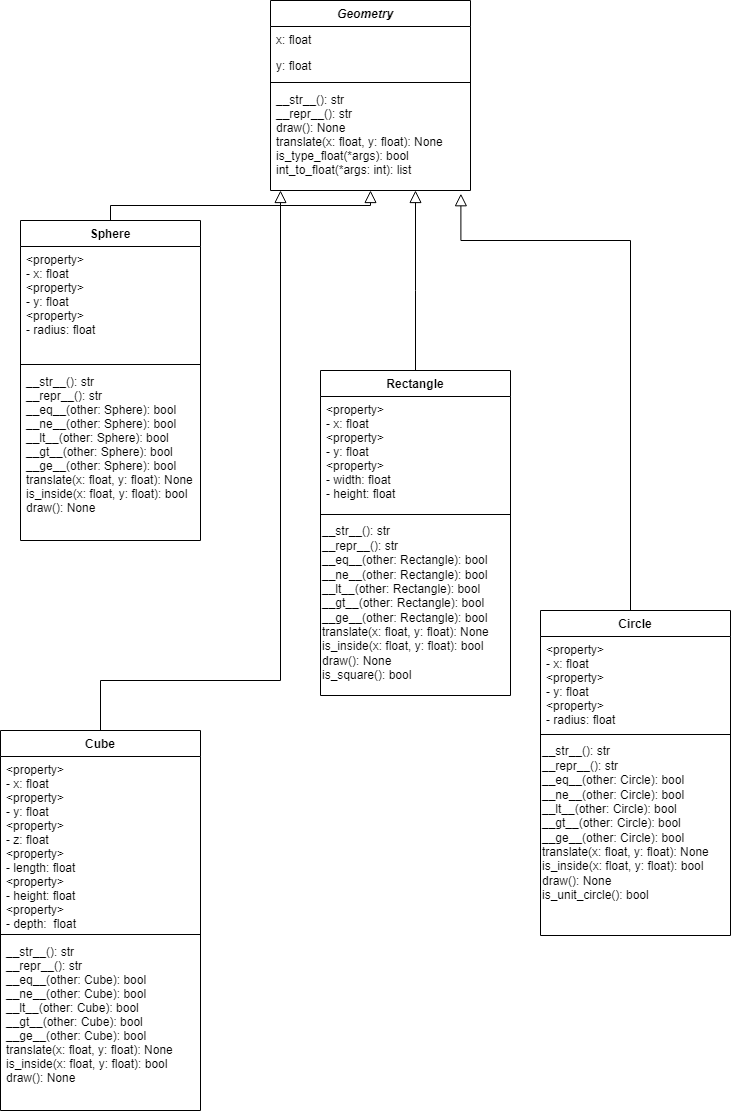

The diagram above was exported from draw.io. Its source (the exported page's mxGraphModel, read from the mxfile embedded in the PNG):
<mxGraphModel dx="1038" dy="538" grid="1" gridSize="10" guides="1" tooltips="1" connect="1" arrows="1" fold="1" page="1" pageScale="1" pageWidth="827" pageHeight="1169" math="0" shadow="0">
  <root>
    <mxCell id="WIyWlLk6GJQsqaUBKTNV-0" />
    <mxCell id="WIyWlLk6GJQsqaUBKTNV-1" parent="WIyWlLk6GJQsqaUBKTNV-0" />
    <mxCell id="zkfFHV4jXpPFQw0GAbJ--0" value="Geometry   " style="swimlane;fontStyle=3;align=center;verticalAlign=top;childLayout=stackLayout;horizontal=1;startSize=26;horizontalStack=0;resizeParent=1;resizeLast=0;collapsible=1;marginBottom=0;rounded=0;shadow=0;strokeWidth=1;" parent="WIyWlLk6GJQsqaUBKTNV-1" vertex="1">
      <mxGeometry x="290" y="20" width="200" height="190" as="geometry">
        <mxRectangle x="230" y="140" width="160" height="26" as="alternateBounds" />
      </mxGeometry>
    </mxCell>
    <mxCell id="zkfFHV4jXpPFQw0GAbJ--1" value="x: float" style="text;align=left;verticalAlign=top;spacingLeft=4;spacingRight=4;overflow=hidden;rotatable=0;points=[[0,0.5],[1,0.5]];portConstraint=eastwest;" parent="zkfFHV4jXpPFQw0GAbJ--0" vertex="1">
      <mxGeometry y="26" width="200" height="26" as="geometry" />
    </mxCell>
    <mxCell id="zkfFHV4jXpPFQw0GAbJ--2" value="y: float" style="text;align=left;verticalAlign=top;spacingLeft=4;spacingRight=4;overflow=hidden;rotatable=0;points=[[0,0.5],[1,0.5]];portConstraint=eastwest;rounded=0;shadow=0;html=0;" parent="zkfFHV4jXpPFQw0GAbJ--0" vertex="1">
      <mxGeometry y="52" width="200" height="26" as="geometry" />
    </mxCell>
    <mxCell id="zkfFHV4jXpPFQw0GAbJ--4" value="" style="line;html=1;strokeWidth=1;align=left;verticalAlign=middle;spacingTop=-1;spacingLeft=3;spacingRight=3;rotatable=0;labelPosition=right;points=[];portConstraint=eastwest;" parent="zkfFHV4jXpPFQw0GAbJ--0" vertex="1">
      <mxGeometry y="78" width="200" height="8" as="geometry" />
    </mxCell>
    <mxCell id="zkfFHV4jXpPFQw0GAbJ--5" value="__str__(): str&#10;__repr__(): str&#10;draw(): None&#10;translate(x: float, y: float): None&#10;is_type_float(*args): bool&#10;int_to_float(*args: int): list" style="text;align=left;verticalAlign=top;spacingLeft=4;spacingRight=4;overflow=hidden;rotatable=0;points=[[0,0.5],[1,0.5]];portConstraint=eastwest;" parent="zkfFHV4jXpPFQw0GAbJ--0" vertex="1">
      <mxGeometry y="86" width="200" height="104" as="geometry" />
    </mxCell>
    <mxCell id="zkfFHV4jXpPFQw0GAbJ--6" value="Sphere" style="swimlane;fontStyle=1;align=center;verticalAlign=top;childLayout=stackLayout;horizontal=1;startSize=26;horizontalStack=0;resizeParent=1;resizeLast=0;collapsible=1;marginBottom=0;rounded=0;shadow=0;strokeWidth=1;" parent="WIyWlLk6GJQsqaUBKTNV-1" vertex="1">
      <mxGeometry x="40" y="240" width="180" height="320" as="geometry">
        <mxRectangle x="130" y="380" width="160" height="26" as="alternateBounds" />
      </mxGeometry>
    </mxCell>
    <mxCell id="zkfFHV4jXpPFQw0GAbJ--7" value="&lt;property&gt;&#10;- x: float &#10;&lt;property&gt;&#10;- y: float&#10;&lt;property&gt;&#10;- radius: float" style="text;align=left;verticalAlign=top;spacingLeft=4;spacingRight=4;overflow=hidden;rotatable=0;points=[[0,0.5],[1,0.5]];portConstraint=eastwest;" parent="zkfFHV4jXpPFQw0GAbJ--6" vertex="1">
      <mxGeometry y="26" width="180" height="114" as="geometry" />
    </mxCell>
    <mxCell id="zkfFHV4jXpPFQw0GAbJ--9" value="" style="line;html=1;strokeWidth=1;align=left;verticalAlign=middle;spacingTop=-1;spacingLeft=3;spacingRight=3;rotatable=0;labelPosition=right;points=[];portConstraint=eastwest;" parent="zkfFHV4jXpPFQw0GAbJ--6" vertex="1">
      <mxGeometry y="140" width="180" height="8" as="geometry" />
    </mxCell>
    <mxCell id="zkfFHV4jXpPFQw0GAbJ--11" value="__str__(): str&#10;__repr__(): str&#10;__eq__(other: Sphere): bool&#10;__ne__(other: Sphere): bool&#10;__lt__(other: Sphere): bool&#10;__gt__(other: Sphere): bool&#10;__ge__(other: Sphere): bool&#10;translate(x: float, y: float): None&#10;is_inside(x: float, y: float): bool&#10;draw(): None" style="text;align=left;verticalAlign=top;spacingLeft=4;spacingRight=4;overflow=hidden;rotatable=0;points=[[0,0.5],[1,0.5]];portConstraint=eastwest;" parent="zkfFHV4jXpPFQw0GAbJ--6" vertex="1">
      <mxGeometry y="148" width="180" height="172" as="geometry" />
    </mxCell>
    <mxCell id="zkfFHV4jXpPFQw0GAbJ--12" value="" style="endArrow=block;endSize=10;endFill=0;shadow=0;strokeWidth=1;rounded=0;edgeStyle=elbowEdgeStyle;elbow=vertical;" parent="WIyWlLk6GJQsqaUBKTNV-1" source="zkfFHV4jXpPFQw0GAbJ--6" target="zkfFHV4jXpPFQw0GAbJ--0" edge="1">
      <mxGeometry width="160" relative="1" as="geometry">
        <mxPoint x="200" y="203" as="sourcePoint" />
        <mxPoint x="200" y="203" as="targetPoint" />
      </mxGeometry>
    </mxCell>
    <mxCell id="zkfFHV4jXpPFQw0GAbJ--13" value="Rectangle" style="swimlane;fontStyle=1;align=center;verticalAlign=top;childLayout=stackLayout;horizontal=1;startSize=26;horizontalStack=0;resizeParent=1;resizeLast=0;collapsible=1;marginBottom=0;rounded=0;shadow=0;strokeWidth=1;" parent="WIyWlLk6GJQsqaUBKTNV-1" vertex="1">
      <mxGeometry x="340" y="390" width="190" height="325" as="geometry">
        <mxRectangle x="340" y="380" width="170" height="26" as="alternateBounds" />
      </mxGeometry>
    </mxCell>
    <mxCell id="zkfFHV4jXpPFQw0GAbJ--14" value="&lt;property&gt;&#10;- x: float&#10;&lt;property&gt;&#10;- y: float&#10;&lt;property&gt;&#10;- width: float&#10;- height: float" style="text;align=left;verticalAlign=top;spacingLeft=4;spacingRight=4;overflow=hidden;rotatable=0;points=[[0,0.5],[1,0.5]];portConstraint=eastwest;" parent="zkfFHV4jXpPFQw0GAbJ--13" vertex="1">
      <mxGeometry y="26" width="190" height="114" as="geometry" />
    </mxCell>
    <mxCell id="zkfFHV4jXpPFQw0GAbJ--15" value="" style="line;html=1;strokeWidth=1;align=left;verticalAlign=middle;spacingTop=-1;spacingLeft=3;spacingRight=3;rotatable=0;labelPosition=right;points=[];portConstraint=eastwest;" parent="zkfFHV4jXpPFQw0GAbJ--13" vertex="1">
      <mxGeometry y="140" width="190" height="8" as="geometry" />
    </mxCell>
    <mxCell id="n8-qdy_BNscwd0L2d2L4-1" value="&lt;span style=&quot;&quot;&gt;__str__(): str&lt;/span&gt;&lt;br style=&quot;padding: 0px; margin: 0px;&quot;&gt;&lt;span style=&quot;&quot;&gt;__repr__(): str&lt;/span&gt;&lt;br style=&quot;padding: 0px; margin: 0px;&quot;&gt;&lt;span style=&quot;&quot;&gt;__eq__(other: Rectangle): bool&lt;/span&gt;&lt;br style=&quot;padding: 0px; margin: 0px;&quot;&gt;&lt;span style=&quot;&quot;&gt;__ne__(other:&amp;nbsp;&lt;/span&gt;Rectangle&lt;span style=&quot;&quot;&gt;): bool&lt;/span&gt;&lt;br style=&quot;padding: 0px; margin: 0px;&quot;&gt;&lt;span style=&quot;&quot;&gt;__lt__(other:&amp;nbsp;&lt;/span&gt;Rectangle&lt;span style=&quot;&quot;&gt;): bool&lt;/span&gt;&lt;br style=&quot;padding: 0px; margin: 0px;&quot;&gt;&lt;span style=&quot;&quot;&gt;__gt__(other:&amp;nbsp;&lt;/span&gt;Rectangle&lt;span style=&quot;&quot;&gt;): bool&lt;/span&gt;&lt;br style=&quot;padding: 0px; margin: 0px;&quot;&gt;&lt;span style=&quot;&quot;&gt;__ge__(other:&amp;nbsp;&lt;/span&gt;Rectangle&lt;span style=&quot;&quot;&gt;): bool&lt;/span&gt;&lt;br style=&quot;padding: 0px; margin: 0px;&quot;&gt;&lt;span style=&quot;&quot;&gt;translate(x: float, y: float): None&lt;/span&gt;&lt;br style=&quot;padding: 0px; margin: 0px;&quot;&gt;&lt;span style=&quot;&quot;&gt;is_inside(x: float, y: float): bool&lt;/span&gt;&lt;br style=&quot;padding: 0px; margin: 0px;&quot;&gt;&lt;span style=&quot;&quot;&gt;draw(): None&lt;br&gt;is_square(): bool&lt;br&gt;&lt;/span&gt;" style="text;html=1;align=left;verticalAlign=middle;resizable=0;points=[];autosize=1;strokeColor=none;fillColor=none;" vertex="1" parent="zkfFHV4jXpPFQw0GAbJ--13">
      <mxGeometry y="148" width="190" height="170" as="geometry" />
    </mxCell>
    <mxCell id="zkfFHV4jXpPFQw0GAbJ--16" value="" style="endArrow=block;endSize=10;endFill=0;shadow=0;strokeWidth=1;rounded=0;edgeStyle=elbowEdgeStyle;elbow=vertical;" parent="WIyWlLk6GJQsqaUBKTNV-1" source="zkfFHV4jXpPFQw0GAbJ--13" target="zkfFHV4jXpPFQw0GAbJ--0" edge="1">
      <mxGeometry width="160" relative="1" as="geometry">
        <mxPoint x="210" y="373" as="sourcePoint" />
        <mxPoint x="310" y="271" as="targetPoint" />
        <Array as="points">
          <mxPoint x="435" y="310" />
        </Array>
      </mxGeometry>
    </mxCell>
    <mxCell id="zkfFHV4jXpPFQw0GAbJ--17" value="Cube" style="swimlane;fontStyle=1;align=center;verticalAlign=top;childLayout=stackLayout;horizontal=1;startSize=26;horizontalStack=0;resizeParent=1;resizeLast=0;collapsible=1;marginBottom=0;rounded=0;shadow=0;strokeWidth=1;" parent="WIyWlLk6GJQsqaUBKTNV-1" vertex="1">
      <mxGeometry x="20" y="750" width="200" height="380" as="geometry">
        <mxRectangle x="550" y="140" width="160" height="26" as="alternateBounds" />
      </mxGeometry>
    </mxCell>
    <mxCell id="zkfFHV4jXpPFQw0GAbJ--18" value="&lt;property&gt;&#10;- x: float&#10;&lt;property&gt;&#10;- y: float&#10;&lt;property&gt;&#10;- z: float&#10;&lt;property&gt;&#10;- length: float&#10;&lt;property&gt;&#10;- height: float&#10;&lt;property&gt;&#10;- depth:  float" style="text;align=left;verticalAlign=top;spacingLeft=4;spacingRight=4;overflow=hidden;rotatable=0;points=[[0,0.5],[1,0.5]];portConstraint=eastwest;" parent="zkfFHV4jXpPFQw0GAbJ--17" vertex="1">
      <mxGeometry y="26" width="200" height="174" as="geometry" />
    </mxCell>
    <mxCell id="zkfFHV4jXpPFQw0GAbJ--23" value="" style="line;html=1;strokeWidth=1;align=left;verticalAlign=middle;spacingTop=-1;spacingLeft=3;spacingRight=3;rotatable=0;labelPosition=right;points=[];portConstraint=eastwest;" parent="zkfFHV4jXpPFQw0GAbJ--17" vertex="1">
      <mxGeometry y="200" width="200" height="8" as="geometry" />
    </mxCell>
    <mxCell id="zkfFHV4jXpPFQw0GAbJ--24" value="__str__(): str&#10;__repr__(): str&#10;__eq__(other: Cube): bool&#10;__ne__(other: Cube): bool&#10;__lt__(other: Cube): bool&#10;__gt__(other: Cube): bool&#10;__ge__(other: Cube): bool&#10;translate(x: float, y: float): None&#10;is_inside(x: float, y: float): bool&#10;draw(): None" style="text;align=left;verticalAlign=top;spacingLeft=4;spacingRight=4;overflow=hidden;rotatable=0;points=[[0,0.5],[1,0.5]];portConstraint=eastwest;" parent="zkfFHV4jXpPFQw0GAbJ--17" vertex="1">
      <mxGeometry y="208" width="200" height="172" as="geometry" />
    </mxCell>
    <mxCell id="n8-qdy_BNscwd0L2d2L4-2" value="" style="endArrow=block;endSize=10;endFill=0;shadow=0;strokeWidth=1;rounded=0;edgeStyle=elbowEdgeStyle;elbow=vertical;exitX=0.5;exitY=0;exitDx=0;exitDy=0;" edge="1" parent="WIyWlLk6GJQsqaUBKTNV-1" source="zkfFHV4jXpPFQw0GAbJ--17">
      <mxGeometry width="160" relative="1" as="geometry">
        <mxPoint x="220" y="820" as="sourcePoint" />
        <mxPoint x="300" y="210" as="targetPoint" />
        <Array as="points">
          <mxPoint x="160" y="700" />
        </Array>
      </mxGeometry>
    </mxCell>
    <mxCell id="n8-qdy_BNscwd0L2d2L4-7" value="Circle" style="swimlane;fontStyle=1;align=center;verticalAlign=top;childLayout=stackLayout;horizontal=1;startSize=26;horizontalStack=0;resizeParent=1;resizeLast=0;collapsible=1;marginBottom=0;rounded=0;shadow=0;strokeWidth=1;" vertex="1" parent="WIyWlLk6GJQsqaUBKTNV-1">
      <mxGeometry x="560" y="630" width="190" height="325" as="geometry">
        <mxRectangle x="340" y="380" width="170" height="26" as="alternateBounds" />
      </mxGeometry>
    </mxCell>
    <mxCell id="n8-qdy_BNscwd0L2d2L4-8" value="&lt;property&gt;&#10;- x: float&#10;&lt;property&gt;&#10;- y: float&#10;&lt;property&gt;&#10;- radius: float" style="text;align=left;verticalAlign=top;spacingLeft=4;spacingRight=4;overflow=hidden;rotatable=0;points=[[0,0.5],[1,0.5]];portConstraint=eastwest;" vertex="1" parent="n8-qdy_BNscwd0L2d2L4-7">
      <mxGeometry y="26" width="190" height="94" as="geometry" />
    </mxCell>
    <mxCell id="n8-qdy_BNscwd0L2d2L4-9" value="" style="line;html=1;strokeWidth=1;align=left;verticalAlign=middle;spacingTop=-1;spacingLeft=3;spacingRight=3;rotatable=0;labelPosition=right;points=[];portConstraint=eastwest;" vertex="1" parent="n8-qdy_BNscwd0L2d2L4-7">
      <mxGeometry y="120" width="190" height="8" as="geometry" />
    </mxCell>
    <mxCell id="n8-qdy_BNscwd0L2d2L4-10" value="&lt;span style=&quot;&quot;&gt;__str__(): str&lt;/span&gt;&lt;br style=&quot;padding: 0px; margin: 0px;&quot;&gt;&lt;span style=&quot;&quot;&gt;__repr__(): str&lt;/span&gt;&lt;br style=&quot;padding: 0px; margin: 0px;&quot;&gt;&lt;span style=&quot;&quot;&gt;__eq__(other:&amp;nbsp;&lt;/span&gt;Circle&lt;span style=&quot;&quot;&gt;): bool&lt;/span&gt;&lt;br style=&quot;padding: 0px; margin: 0px;&quot;&gt;&lt;span style=&quot;&quot;&gt;__ne__(other:&amp;nbsp;&lt;/span&gt;Circle&lt;span style=&quot;&quot;&gt;): bool&lt;/span&gt;&lt;br style=&quot;padding: 0px; margin: 0px;&quot;&gt;&lt;span style=&quot;&quot;&gt;__lt__(other:&amp;nbsp;&lt;/span&gt;Circle&lt;span style=&quot;&quot;&gt;): bool&lt;/span&gt;&lt;br style=&quot;padding: 0px; margin: 0px;&quot;&gt;&lt;span style=&quot;&quot;&gt;__gt__(other:&amp;nbsp;&lt;/span&gt;Circle&lt;span style=&quot;&quot;&gt;): bool&lt;/span&gt;&lt;br style=&quot;padding: 0px; margin: 0px;&quot;&gt;&lt;span style=&quot;&quot;&gt;__ge__(other: Circle): bool&lt;/span&gt;&lt;br style=&quot;padding: 0px; margin: 0px;&quot;&gt;&lt;span style=&quot;&quot;&gt;translate(x: float, y: float): None&lt;/span&gt;&lt;br style=&quot;padding: 0px; margin: 0px;&quot;&gt;&lt;span style=&quot;&quot;&gt;is_inside(x: float, y: float): bool&lt;/span&gt;&lt;br style=&quot;padding: 0px; margin: 0px;&quot;&gt;&lt;span style=&quot;&quot;&gt;draw(): None&lt;br&gt;is_unit_circle(): bool&lt;br&gt;&lt;/span&gt;" style="text;html=1;align=left;verticalAlign=middle;resizable=0;points=[];autosize=1;strokeColor=none;fillColor=none;" vertex="1" parent="n8-qdy_BNscwd0L2d2L4-7">
      <mxGeometry y="128" width="190" height="170" as="geometry" />
    </mxCell>
    <mxCell id="n8-qdy_BNscwd0L2d2L4-11" value="" style="endArrow=block;endSize=10;endFill=0;shadow=0;strokeWidth=1;rounded=0;edgeStyle=elbowEdgeStyle;elbow=vertical;entryX=0.952;entryY=1.031;entryDx=0;entryDy=0;entryPerimeter=0;" edge="1" parent="WIyWlLk6GJQsqaUBKTNV-1" target="zkfFHV4jXpPFQw0GAbJ--5">
      <mxGeometry width="160" relative="1" as="geometry">
        <mxPoint x="650" y="630" as="sourcePoint" />
        <mxPoint x="490" y="80" as="targetPoint" />
        <Array as="points">
          <mxPoint x="640" y="260" />
        </Array>
      </mxGeometry>
    </mxCell>
  </root>
</mxGraphModel>